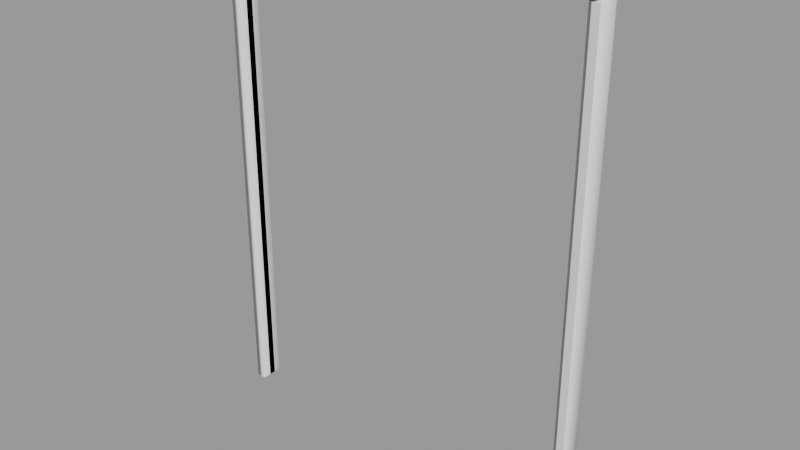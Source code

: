 # Source: door_grate002_frame.blend  (saved by Blender 2.92.15; exported with 4.5.12 LTS)
import bpy
from mathutils import Matrix  # noqa: F401  (used for matrix-valued properties, if any)

bpy.ops.wm.read_factory_settings(use_empty=True)
scene = bpy.context.scene
scene.name = 'door_grate002_frame.qc'

# ---- collections
col_door_grate002_frame = bpy.data.collections.new('door_grate002_frame'); scene.collection.children.link(col_door_grate002_frame)

# ---- materials (node trees are filled in below, after node groups)
mat_door_grate001 = bpy.data.materials.new('door_grate001')
mat_door_grate001.use_transparent_shadow = False
mat_door_grate001.diffuse_color = (0.7068, 0.6959, 0.6678, 1.0)
mat_phy = bpy.data.materials.new('  phy')
mat_phy.use_transparent_shadow = False
mat_phy.diffuse_color = (0.9471, 0.8916, 0.9201, 1.0)

# ---- material node trees

# ---- meshes
me_door_grate002_frame_reference = bpy.data.meshes.new('door_grate002_frame_reference')
me_door_grate002_frame_reference.from_pydata([(60.01, -1.347, 0.02246), (60.01, -1.347, 3.718), (60.01, 0.96, 0.02246), (60.01, 0.96, 3.718), (60.01, 0.96, 160.2), (60.01, -1.347, 160.2), (60.91, -3.774, 160.2), (60.91, -3.774, 3.718), (62.14, -3.774, 160.2), (62.14, -3.774, 3.718), (63.38, -3.774, 160.2), (63.38, -3.774, 3.718), (63.38, -3.774, 0.02246), (62.14, -3.774, 0.02246), (60.91, -3.774, 0.02246), (-61.58, 3.774, 160.2), (-61.58, 3.774, 3.718), (-62.82, 3.774, 160.2), (-62.82, 3.774, 3.718), (-64.06, 3.774, 160.2), (-64.06, 3.774, 3.718), (-64.06, 3.774, 0.02246), (-62.82, 3.774, 0.02246), (-61.58, 3.774, 0.02246), (-60.68, -0.9601, 160.2), (-60.97, -1.309, 160.2), (-60.68, -0.96, 3.718), (-60.97, -1.309, 3.718), (-60.68, -0.96, 0.02246), (-60.97, -1.309, 0.02246), (60.91, 3.612, 0.02246), (60.91, 3.612, 3.718), (62.14, 3.612, 0.02246), (62.14, 3.612, 3.718), (63.38, 3.612, 0.02246), (63.38, 3.612, 3.718), (63.38, 3.612, 160.2), (62.14, 3.612, 160.2), (60.91, 3.612, 160.2), (-60.97, 1.696, 160.2), (-60.68, 1.347, 160.2), (-60.97, 1.696, 3.718), (-60.68, 1.347, 3.718), (-60.97, 1.696, 0.02246), (-60.68, 1.347, 0.02246), (-61.58, -3.612, 3.718), (-61.58, -3.612, 160.2), (-62.82, -3.612, 160.2), (-62.82, -3.612, 3.718), (-64.06, -3.612, 160.2), (-64.06, -3.612, 3.718), (-64.06, -3.612, 0.02246), (-62.82, -3.612, 0.02246), (-61.58, -3.612, 0.02246), (-61.58, -1.309, 0.02246), (-61.58, -1.309, 3.718), (-61.58, -1.309, 160.2), (60.91, 1.309, 0.02246), (60.3, 1.309, 0.02246), (60.91, 1.309, 3.718), (60.3, 1.309, 3.718), (60.91, 1.309, 160.2), (60.3, 1.309, 160.2), (-61.58, 1.696, 160.2), (-61.58, 1.696, 3.718), (-61.58, 1.696, 0.02246), (60.3, -1.696, 160.2), (60.3, -1.696, 3.718), (60.91, -1.696, 160.2), (60.91, -1.696, 3.718), (60.91, -1.696, 0.02246), (60.3, -1.696, 0.02246)], [], [(0, 1, 2), (1, 3, 2), (3, 1, 4), (1, 5, 4), (6, 7, 8), (7, 9, 8), (8, 9, 10), (9, 11, 10), (11, 9, 12), (9, 13, 12), (9, 7, 13), (7, 14, 13), (15, 16, 17), (16, 18, 17), (17, 18, 19), (18, 20, 19), (20, 18, 21), (18, 22, 21), (18, 16, 22), (16, 23, 22), (24, 25, 26), (25, 27, 26), (26, 27, 28), (27, 29, 28), (30, 31, 32), (31, 33, 32), (32, 33, 34), (33, 35, 34), (35, 33, 36), (33, 37, 36), (33, 31, 37), (31, 38, 37), (39, 40, 41), (40, 42, 41), (41, 42, 43), (42, 44, 43), (45, 46, 47), (48, 45, 47), (48, 47, 49), (50, 48, 49), (48, 50, 51), (52, 48, 51), (45, 48, 52), (53, 45, 52), (54, 55, 53), (55, 45, 53), (45, 55, 46), (55, 56, 46), (57, 58, 59), (58, 60, 59), (59, 60, 61), (60, 62, 61), (63, 64, 15), (64, 16, 15), (16, 64, 23), (64, 65, 23), (66, 67, 68), (67, 69, 68), (69, 67, 70), (67, 71, 70), (39, 41, 63), (41, 64, 63), (64, 41, 65), (41, 43, 65), (68, 69, 6), (69, 7, 6), (7, 69, 14), (69, 70, 14), (54, 29, 55), (29, 27, 55), (55, 27, 56), (27, 25, 56), (57, 59, 30), (59, 31, 30), (31, 59, 38), (59, 61, 38), (44, 42, 28), (42, 26, 28), (26, 42, 24), (42, 40, 24), (66, 5, 67), (5, 1, 67), (67, 1, 71), (1, 0, 71), (4, 62, 3), (62, 60, 3), (3, 60, 2), (60, 58, 2)])
me_door_grate002_frame_reference.polygons.foreach_set('use_smooth', [True] * 88)
_k = set([(0, 1), (1, 4), (1, 5), (1, 71), (2, 3), (2, 60), (3, 4), (3, 62), (5, 67), (6, 7), (7, 14), (14, 69), (15, 16), (16, 23), (23, 64), (24, 26), (24, 42), (25, 26), (25, 27), (26, 28), (27, 28), (27, 29), (27, 56), (29, 55), (30, 31), (31, 38), (38, 59), (39, 41), (40, 41), (40, 42), (41, 43), (41, 65), (42, 43), (42, 44), (45, 46), (45, 53), (46, 55), (54, 55), (55, 56), (57, 59), (58, 59), (58, 60), (59, 61), (60, 61), (60, 62), (63, 64), (64, 65), (66, 67), (67, 70), (67, 71), (68, 69), (69, 70)])
me_door_grate002_frame_reference.attributes.new('sharp_edge', 'BOOLEAN', 'EDGE').data.foreach_set('value', [ (min(e.vertices), max(e.vertices)) in _k for e in me_door_grate002_frame_reference.edges])
_uv = me_door_grate002_frame_reference.uv_layers.new(name='UVMap')
_uv.uv.foreach_set('vector', [0.006451, 0.1604, 0.0243, 0.1604, 0.006451, 0.1717, 0.0243, 0.1604, 0.0243, 0.1717, 0.006451, 0.1717, 0.0243, 0.1717, 0.0243, 0.1604, 0.9966, 0.1717, 0.0243, 0.1604, 0.9966, 0.1604, 0.9966, 0.1717, 0.9966, 0.1451, 0.0243, 0.1451, 0.9966, 0.139, 0.0243, 0.1451, 0.0243, 0.139, 0.9966, 0.139, 0.9966, 0.139, 0.0243, 0.139, 0.9966, 0.133, 0.0243, 0.139, 0.0243, 0.133, 0.9966, 0.133, 0.0243, 0.133, 0.0243, 0.139, 0.006451, 0.133, 0.0243, 0.139, 0.006451, 0.139, 0.006451, 0.133, 0.0243, 0.139, 0.0243, 0.1451, 0.006451, 0.139, 0.0243, 0.1451, 0.006451, 0.1451, 0.006451, 0.139, 0.9966, 0.1451, 0.0243, 0.1451, 0.9966, 0.139, 0.0243, 0.1451, 0.0243, 0.139, 0.9966, 0.139, 0.9966, 0.139, 0.0243, 0.139, 0.9966, 0.133, 0.0243, 0.139, 0.0243, 0.133, 0.9966, 0.133, 0.0243, 0.133, 0.0243, 0.139, 0.006451, 0.133, 0.0243, 0.139, 0.006451, 0.139, 0.006451, 0.133, 0.0243, 0.139, 0.0243, 0.1451, 0.006451, 0.139, 0.0243, 0.1451, 0.006451, 0.1451, 0.006451, 0.139, 0.9966, 0.1717, 0.9966, 0.1739, 0.0243, 0.1717, 0.9966, 0.1739, 0.0243, 0.1739, 0.0243, 0.1717, 0.0243, 0.1717, 0.0243, 0.1739, 0.006451, 0.1717, 0.0243, 0.1739, 0.006451, 0.1739, 0.006451, 0.1717, 0.006451, 0.1882, 0.0243, 0.1882, 0.006451, 0.1942, 0.0243, 0.1882, 0.0243, 0.1942, 0.006451, 0.1942, 0.006451, 0.1942, 0.0243, 0.1942, 0.006451, 0.2003, 0.0243, 0.1942, 0.0243, 0.2003, 0.006451, 0.2003, 0.0243, 0.2003, 0.0243, 0.1942, 0.9965, 0.2003, 0.0243, 0.1942, 0.9965, 0.1942, 0.9965, 0.2003, 0.0243, 0.1942, 0.0243, 0.1882, 0.9965, 0.1942, 0.0243, 0.1882, 0.9965, 0.1882, 0.9965, 0.1942, 0.9966, 0.1582, 0.9966, 0.1604, 0.0243, 0.1582, 0.9966, 0.1604, 0.0243, 0.1604, 0.0243, 0.1582, 0.0243, 0.1582, 0.0243, 0.1604, 0.006451, 0.1582, 0.0243, 0.1604, 0.006451, 0.1604, 0.006451, 0.1582, 0.0243, 0.1882, 0.9965, 0.1882, 0.9965, 0.1942, 0.0243, 0.1942, 0.0243, 0.1882, 0.9965, 0.1942, 0.0243, 0.1942, 0.9965, 0.1942, 0.9965, 0.2003, 0.0243, 0.2003, 0.0243, 0.1942, 0.9965, 0.2003, 0.0243, 0.1942, 0.0243, 0.2003, 0.006451, 0.2003, 0.006451, 0.1942, 0.0243, 0.1942, 0.006451, 0.2003, 0.0243, 0.1882, 0.0243, 0.1942, 0.006451, 0.1942, 0.006451, 0.1882, 0.0243, 0.1882, 0.006451, 0.1942, 0.006451, 0.1769, 0.0243, 0.1769, 0.006451, 0.1882, 0.0243, 0.1769, 0.0243, 0.1882, 0.006451, 0.1882, 0.0243, 0.1882, 0.0243, 0.1769, 0.9965, 0.1882, 0.0243, 0.1769, 0.9965, 0.1769, 0.9965, 0.1882, 0.006451, 0.1769, 0.006451, 0.1739, 0.0243, 0.1769, 0.006451, 0.1739, 0.0243, 0.1739, 0.0243, 0.1769, 0.0243, 0.1769, 0.0243, 0.1739, 0.9965, 0.1769, 0.0243, 0.1739, 0.9966, 0.1739, 0.9965, 0.1769, 0.9966, 0.1552, 0.0243, 0.1552, 0.9966, 0.1451, 0.0243, 0.1552, 0.0243, 0.1451, 0.9966, 0.1451, 0.0243, 0.1451, 0.0243, 0.1552, 0.006451, 0.1451, 0.0243, 0.1552, 0.006451, 0.1552, 0.006451, 0.1451, 0.9966, 0.1582, 0.0243, 0.1582, 0.9966, 0.1552, 0.0243, 0.1582, 0.0243, 0.1552, 0.9966, 0.1552, 0.0243, 0.1552, 0.0243, 0.1582, 0.006451, 0.1552, 0.0243, 0.1582, 0.006451, 0.1582, 0.006451, 0.1552, 0.9966, 0.1582, 0.0243, 0.1582, 0.9966, 0.1552, 0.0243, 0.1582, 0.0243, 0.1552, 0.9966, 0.1552, 0.0243, 0.1552, 0.0243, 0.1582, 0.006451, 0.1552, 0.0243, 0.1582, 0.006451, 0.1582, 0.006451, 0.1552, 0.9966, 0.1552, 0.0243, 0.1552, 0.9966, 0.1451, 0.0243, 0.1552, 0.0243, 0.1451, 0.9966, 0.1451, 0.0243, 0.1451, 0.0243, 0.1552, 0.006451, 0.1451, 0.0243, 0.1552, 0.006451, 0.1552, 0.006451, 0.1451, 0.006451, 0.1769, 0.006451, 0.1739, 0.0243, 0.1769, 0.006451, 0.1739, 0.0243, 0.1739, 0.0243, 0.1769, 0.0243, 0.1769, 0.0243, 0.1739, 0.9965, 0.1769, 0.0243, 0.1739, 0.9966, 0.1739, 0.9965, 0.1769, 0.006451, 0.1769, 0.0243, 0.1769, 0.006451, 0.1882, 0.0243, 0.1769, 0.0243, 0.1882, 0.006451, 0.1882, 0.0243, 0.1882, 0.0243, 0.1769, 0.9965, 0.1882, 0.0243, 0.1769, 0.9965, 0.1769, 0.9965, 0.1882, 0.006451, 0.1604, 0.0243, 0.1604, 0.006451, 0.1717, 0.0243, 0.1604, 0.0243, 0.1717, 0.006451, 0.1717, 0.0243, 0.1717, 0.0243, 0.1604, 0.9966, 0.1717, 0.0243, 0.1604, 0.9966, 0.1604, 0.9966, 0.1717, 0.9966, 0.1582, 0.9966, 0.1604, 0.0243, 0.1582, 0.9966, 0.1604, 0.0243, 0.1604, 0.0243, 0.1582, 0.0243, 0.1582, 0.0243, 0.1604, 0.006451, 0.1582, 0.0243, 0.1604, 0.006451, 0.1604, 0.006451, 0.1582, 0.9966, 0.1717, 0.9966, 0.1739, 0.0243, 0.1717, 0.9966, 0.1739, 0.0243, 0.1739, 0.0243, 0.1717, 0.0243, 0.1717, 0.0243, 0.1739, 0.006451, 0.1717, 0.0243, 0.1739, 0.006451, 0.1739, 0.006451, 0.1717])
me_door_grate002_frame_reference.materials.append(mat_door_grate001)
me_door_grate002_frame_reference.use_remesh_fix_poles = True
me_door_grate002_frame_reference.use_remesh_preserve_attributes = False
me_door_grate002_frame_reference.use_mirror_vertex_groups = False
me_door_grate002_frame_reference.update()
me_door_grate002_frame_reference.normals_split_custom_set([tuple(v) for v in zip(*[iter([-1.0, 0.0, 0.0, -1.0, 0.0, 0.0, -1.0, 0.0, 0.0, -1.0, 0.0, 0.0, -1.0, 0.0, 0.0, -1.0, 0.0, 0.0, -1.0, 0.0, 0.0, -1.0, 0.0, 0.0, -1.0, 0.0, 0.0, -1.0, 0.0, 0.0, -1.0, 0.0, 0.0, -1.0, 0.0, 0.0, -7.696e-07, -1.0, -3.933e-08, -8.118e-08, -1.0, -4.448e-08, -3.828e-07, -1.0, -4.427e-08, -8.118e-08, -1.0, -4.448e-08, 0.0, -1.0, -2.23e-08, -3.828e-07, -1.0, -4.427e-08, -3.828e-07, -1.0, -4.427e-08, 0.0, -1.0, -2.23e-08, 0.0, -1.0, -4.914e-08, 0.0, -1.0, -2.23e-08, 0.0, -1.0, -2.152e-08, 0.0, -1.0, -4.914e-08, 0.0, -1.0, -2.152e-08, 0.0, -1.0, -2.23e-08, 0.0, -1.0, 0.0, 0.0, -1.0, -2.23e-08, -3.055e-07, -1.0, -8.267e-08, 0.0, -1.0, 0.0, 0.0, -1.0, -2.23e-08, -8.118e-08, -1.0, -4.448e-08, -3.055e-07, -1.0, -8.267e-08, -8.118e-08, -1.0, -4.448e-08, -7.696e-07, -1.0, -2.082e-07, -3.055e-07, -1.0, -8.267e-08, 7.696e-07, 1.0, 3.933e-08, 7.696e-07, 1.0, 2.363e-08, 3.848e-07, 1.0, 3.935e-08, 7.696e-07, 1.0, 2.363e-08, 3.848e-07, 1.0, 2.441e-08, 3.848e-07, 1.0, 3.935e-08, 3.848e-07, 1.0, 3.935e-08, 3.848e-07, 1.0, 2.441e-08, 0.0, 1.0, 3.939e-08, 3.848e-07, 1.0, 2.441e-08, 0.0, 1.0, 2.518e-08, 0.0, 1.0, 3.939e-08, 0.0, 1.0, 2.518e-08, 3.848e-07, 1.0, 2.441e-08, 0.0, 1.0, 0.0, 3.848e-07, 1.0, 2.441e-08, 3.848e-07, 1.0, 0.0, 0.0, 1.0, 0.0, 3.848e-07, 1.0, 2.441e-08, 7.696e-07, 1.0, 2.363e-08, 3.848e-07, 1.0, 0.0, 7.696e-07, 1.0, 2.363e-08, 7.696e-07, 1.0, 0.0, 3.848e-07, 1.0, 0.0, 0.7731, -0.6343, -2.781e-08, 0.7731, -0.6343, -2.781e-08, 0.7731, -0.6343, -2.781e-08, 0.7731, -0.6343, -2.95e-08, 0.7731, -0.6343, -1.534e-08, 0.7731, -0.6343, -1.474e-08, 0.7731, -0.6343, -1.474e-08, 0.7731, -0.6343, -1.534e-08, 0.7731, -0.6343, 0.0, 0.7731, -0.6343, 0.0, 0.7731, -0.6343, 0.0, 0.7731, -0.6343, 0.0, 0.0, 1.0, 0.0, 0.0, 1.0, 2.212e-08, 7.696e-07, 1.0, 0.0, 0.0, 1.0, 2.212e-08, 7.698e-07, 1.0, 2.212e-08, 7.696e-07, 1.0, 0.0, 7.696e-07, 1.0, 0.0, 7.698e-07, 1.0, 2.212e-08, 1.539e-06, 1.0, 0.0, 7.698e-07, 1.0, 2.212e-08, 1.539e-06, 1.0, 2.212e-08, 1.539e-06, 1.0, 0.0, 1.539e-06, 1.0, 2.212e-08, 7.698e-07, 1.0, 2.212e-08, 1.731e-06, 1.0, 4.425e-08, 7.698e-07, 1.0, 2.212e-08, 8.658e-07, 1.0, 4.425e-08, 1.731e-06, 1.0, 4.425e-08, 7.698e-07, 1.0, 2.212e-08, 0.0, 1.0, 2.212e-08, 8.658e-07, 1.0, 4.425e-08, 0.0, 1.0, 2.212e-08, 0.0, 1.0, 4.425e-08, 8.658e-07, 1.0, 4.425e-08, 0.7731, 0.6343, 2.866e-08, 0.7731, 0.6343, 2.866e-08, 0.7731, 0.6343, 2.866e-08, 0.7731, 0.6343, 2.781e-08, 0.7731, 0.6343, 1.447e-08, 0.7731, 0.6343, 1.389e-08, 0.7731, 0.6343, 1.389e-08, 0.7731, 0.6343, 1.447e-08, 0.7731, 0.6343, 0.0, 0.7731, 0.6343, 0.0, 0.7731, 0.6343, 0.0, 0.7731, 0.6343, 0.0, 0.0, -1.0, -2.212e-08, 0.0, -1.0, -4.425e-08, -7.696e-07, -1.0, -4.425e-08, -7.696e-07, -1.0, -2.335e-08, 0.0, -1.0, -2.212e-08, -7.696e-07, -1.0, -4.425e-08, -7.696e-07, -1.0, -2.335e-08, -7.696e-07, -1.0, -4.425e-08, -1.539e-06, -1.0, -4.427e-08, -1.539e-06, -1.0, -2.458e-08, -7.696e-07, -1.0, -2.335e-08, -1.539e-06, -1.0, -4.427e-08, -7.696e-07, -1.0, -2.335e-08, -1.539e-06, -1.0, -2.458e-08, -1.539e-06, -1.0, 0.0, -7.696e-07, -1.0, 0.0, -7.696e-07, -1.0, -2.335e-08, -1.539e-06, -1.0, 0.0, 0.0, -1.0, -2.212e-08, -7.696e-07, -1.0, -2.335e-08, -7.696e-07, -1.0, 0.0, 0.0, -1.0, 0.0, 0.0, -1.0, -2.212e-08, -7.696e-07, -1.0, 0.0, 1.0, 0.0, 0.0, 1.0, 0.0, 0.0, 1.0, 0.0, 0.0, 1.0, 0.0, 0.0, 1.0, 0.0, 0.0, 1.0, 0.0, 0.0, 1.0, 0.0, 0.0, 1.0, 0.0, 0.0, 1.0, 0.0, 0.0, 1.0, 0.0, 0.0, 1.0, 0.0, 0.0, 1.0, 0.0, 0.0, 0.0, 1.0, 2.648e-07, 0.0, 1.0, 2.648e-07, 0.0, 1.0, 2.648e-07, 0.0, 1.0, 2.118e-07, 0.0, 1.0, 1.254e-07, 0.0, 1.0, 1.206e-07, 0.0, 1.0, 1.206e-07, 0.0, 1.0, 1.254e-07, 0.0, 1.0, 3.876e-08, 0.0, 1.0, 3.751e-08, 0.0, 1.0, 3.751e-08, 0.0, 1.0, 3.751e-08, 1.0, 0.0, 0.0, 1.0, 0.0, 0.0, 1.0, 0.0, 0.0, 1.0, 0.0, 0.0, 1.0, 0.0, 0.0, 1.0, 0.0, 0.0, 1.0, 0.0, 0.0, 1.0, 0.0, 0.0, 1.0, 0.0, 0.0, 1.0, 0.0, 0.0, 1.0, 0.0, 0.0, 1.0, 0.0, 0.0, 0.0, -1.0, -4.502e-08, 0.0, -1.0, -2.374e-08, 0.0, -1.0, -4.502e-08, 0.0, -1.0, -2.374e-08, 0.0, -1.0, -2.251e-08, 0.0, -1.0, -4.502e-08, 0.0, -1.0, -2.251e-08, 0.0, -1.0, -2.374e-08, 0.0, -1.0, 0.0, 0.0, -1.0, 0.0, 0.0, -1.0, 0.0, 0.0, -1.0, 0.0, 0.0, 1.0, 4.502e-08, 0.0, 1.0, 2.374e-08, 0.0, 1.0, 4.502e-08, 0.0, 1.0, 2.374e-08, 0.0, 1.0, 2.251e-08, 0.0, 1.0, 4.502e-08, 0.0, 1.0, 2.251e-08, 0.0, 1.0, 2.374e-08, 0.0, 1.0, 0.0, 0.0, 1.0, 0.0, 0.0, 1.0, 0.0, 0.0, 1.0, 0.0, -1.0, 0.0, 0.0, -1.0, 0.0, 0.0, -1.0, 0.0, 0.0, -1.0, 0.0, 0.0, -1.0, 0.0, 0.0, -1.0, 0.0, 0.0, -1.0, 0.0, 0.0, -1.0, 0.0, 0.0, -1.0, 0.0, 0.0, -1.0, 0.0, 0.0, -1.0, 0.0, 0.0, -1.0, 0.0, 0.0, 0.0, -1.0, 0.0, 0.0, -1.0, 0.0, 0.0, -1.0, 0.0, 0.0, -1.0, 0.0, 0.0, -1.0, -2.248e-08, 0.0, -1.0, -2.374e-08, 0.0, -1.0, -2.374e-08, 0.0, -1.0, -2.248e-08, 0.0, -1.0, -4.502e-08, 0.0, -1.0, -4.502e-08, 0.0, -1.0, -4.502e-08, 0.0, -1.0, -4.502e-08, -1.0, 0.0, 0.0, -1.0, 0.0, 0.0, -1.0, 0.0, 0.0, -1.0, 0.0, 0.0, -1.0, 0.0, 0.0, -1.0, 0.0, 0.0, -1.0, 0.0, 0.0, -1.0, 0.0, 0.0, -1.0, 0.0, 0.0, -1.0, 0.0, 0.0, -1.0, 0.0, 0.0, -1.0, 0.0, 0.0, 1.0, 0.0, 0.0, 1.0, 0.0, 0.0, 1.0, 0.0, 0.0, 1.0, 0.0, 0.0, 1.0, 0.0, 0.0, 1.0, 0.0, 0.0, 1.0, 0.0, 0.0, 1.0, 0.0, 0.0, 1.0, 0.0, 0.0, 1.0, 0.0, 0.0, 1.0, 0.0, 0.0, 1.0, 0.0, 0.0, -0.7731, -0.6343, -2.866e-08, -0.7731, -0.6343, -2.866e-08, -0.7731, -0.6343, -2.866e-08, -0.7731, -0.6343, -2.866e-08, -0.7731, -0.6343, -1.491e-08, -0.7731, -0.6343, -1.432e-08, -0.7731, -0.6343, -1.432e-08, -0.7731, -0.6343, -1.491e-08, -0.7731, -0.6343, 0.0, -0.7731, -0.6343, 0.0, -0.7731, -0.6343, 0.0, -0.7731, -0.6343, 0.0, -0.7731, 0.6343, 2.444e-08, -0.7731, 0.6343, 2.444e-08, -0.7731, 0.6343, 2.444e-08, -0.7731, 0.6343, 2.36e-08, -0.7731, 0.6343, 9.793e-08, -0.7731, 0.6343, 1.011e-07, -0.7731, 0.6343, 1.011e-07, -0.7731, 0.6343, 9.793e-08, -0.7731, 0.6343, 1.785e-07, -0.7731, 0.6343, 1.428e-07, -0.7731, 0.6343, 1.428e-07, -0.7731, 0.6343, 1.428e-07])] * 3)])
me_door_grate002_frame_physics = bpy.data.meshes.new('door_grate002_frame_physics')
me_door_grate002_frame_physics.from_pydata([(63.38, 3.696, 160.2), (63.38, 3.696, 0.01515), (60.01, 3.696, 160.2), (60.01, 3.696, 0.01515), (60.01, -3.612, 160.2), (63.38, -3.612, 160.2), (60.01, -3.612, 0.01515), (63.38, -3.612, 0.01515), (-60.68, -3.696, 0.01515), (-64.06, -3.696, 160.2), (-64.06, -3.696, 0.01515), (-60.68, -3.696, 160.2), (-60.68, 3.612, 0.01515), (-60.68, 3.612, 160.2), (-64.06, 3.612, 0.01515), (-64.06, 3.612, 160.2)], [], [(0, 1, 2), (2, 1, 3), (2, 4, 0), (4, 5, 0), (2, 3, 6), (2, 6, 4), (0, 7, 1), (0, 5, 7), (3, 1, 6), (6, 1, 7), (4, 6, 5), (6, 7, 5), (8, 9, 10), (8, 11, 9), (12, 13, 8), (13, 11, 8), (8, 10, 12), (12, 10, 14), (11, 15, 9), (11, 13, 15), (15, 13, 14), (9, 15, 14), (13, 12, 14), (10, 9, 14)])
me_door_grate002_frame_physics.polygons.foreach_set('use_smooth', [True] * 24)
_uv = me_door_grate002_frame_physics.uv_layers.new(name='UVMap')
_uv.uv.foreach_set('vector', [0.0, 0.0, 0.0, 0.0, 0.0, 0.0, 0.0, 0.0, 0.0, 0.0, 0.0, 0.0, 0.0, 0.0, 0.0, 0.0, 0.0, 0.0, 0.0, 0.0, 0.0, 0.0, 0.0, 0.0, 0.0, 0.0, 0.0, 0.0, 0.0, 0.0, 0.0, 0.0, 0.0, 0.0, 0.0, 0.0, 0.0, 0.0, 0.0, 0.0, 0.0, 0.0, 0.0, 0.0, 0.0, 0.0, 0.0, 0.0, 0.0, 0.0, 0.0, 0.0, 0.0, 0.0, 0.0, 0.0, 0.0, 0.0, 0.0, 0.0, 0.0, 0.0, 0.0, 0.0, 0.0, 0.0, 0.0, 0.0, 0.0, 0.0, 0.0, 0.0, 0.0, 0.0, 0.0, 0.0, 0.0, 0.0, 0.0, 0.0, 0.0, 0.0, 0.0, 0.0, 0.0, 0.0, 0.0, 0.0, 0.0, 0.0, 0.0, 0.0, 0.0, 0.0, 0.0, 0.0, 0.0, 0.0, 0.0, 0.0, 0.0, 0.0, 0.0, 0.0, 0.0, 0.0, 0.0, 0.0, 0.0, 0.0, 0.0, 0.0, 0.0, 0.0, 0.0, 0.0, 0.0, 0.0, 0.0, 0.0, 0.0, 0.0, 0.0, 0.0, 0.0, 0.0, 0.0, 0.0, 0.0, 0.0, 0.0, 0.0, 0.0, 0.0, 0.0, 0.0, 0.0, 0.0, 0.0, 0.0, 0.0, 0.0, 0.0, 0.0])
me_door_grate002_frame_physics.materials.append(mat_phy)
me_door_grate002_frame_physics.use_remesh_fix_poles = True
me_door_grate002_frame_physics.use_remesh_preserve_attributes = False
me_door_grate002_frame_physics.use_mirror_vertex_groups = False
me_door_grate002_frame_physics.update()
me_door_grate002_frame_physics.normals_split_custom_set([tuple(v) for v in zip(*[iter([-0.2249, -0.02048, 0.9742, -0.6781, 0.03092, 0.7343, -0.4192, -0.009563, -0.9079, -0.4192, -0.009563, -0.9079, -0.6781, 0.03092, 0.7343, -0.4191, 0.01913, -0.9077, -0.4192, -0.009563, -0.9079, 0.4188, -0.03824, -0.9073, -0.2249, -0.02048, 0.9742, 0.4188, -0.03824, -0.9073, 0.6783, -0.01545, 0.7346, -0.2249, -0.02048, 0.9742, -0.4192, -0.009563, -0.9079, -0.4191, 0.01913, -0.9077, 0.4191, 0.01911, -0.9078, -0.4192, -0.009563, -0.9079, 0.4191, 0.01911, -0.9078, 0.4188, -0.03824, -0.9073, -0.2249, -0.02048, 0.9742, 0.2249, 0.01021, 0.9743, -0.6781, 0.03092, 0.7343, -0.2249, -0.02048, 0.9742, 0.6783, -0.01545, 0.7346, 0.2249, 0.01021, 0.9743, -0.4191, 0.01913, -0.9077, -0.6781, 0.03092, 0.7343, 0.4191, 0.01911, -0.9078, 0.4191, 0.01911, -0.9078, -0.6781, 0.03092, 0.7343, 0.2249, 0.01021, 0.9743, 0.4188, -0.03824, -0.9073, 0.4191, 0.01911, -0.9078, 0.6783, -0.01545, 0.7346, 0.4191, 0.01911, -0.9078, 0.2249, 0.01021, 0.9743, 0.6783, -0.01545, 0.7346, 0.4192, 0.009595, 0.9078, 0.4192, -0.009553, -0.9078, 0.4188, 0.03817, -0.9073, 0.4192, 0.009595, 0.9078, 0.4189, -0.03827, 0.9072, 0.4192, -0.009553, -0.9078, -0.4189, 0.03826, 0.9072, -0.4191, -0.009593, 0.9079, 0.4192, 0.009595, 0.9078, -0.4191, -0.009593, 0.9079, 0.4189, -0.03827, 0.9072, 0.4192, 0.009595, 0.9078, 0.4192, 0.009595, 0.9078, 0.4188, 0.03817, -0.9073, -0.4189, 0.03826, 0.9072, -0.4189, 0.03826, 0.9072, 0.4188, 0.03817, -0.9073, -0.4192, 0.009584, -0.9078, 0.4189, -0.03827, 0.9072, -0.4189, -0.03825, -0.9072, 0.4192, -0.009553, -0.9078, 0.4189, -0.03827, 0.9072, -0.4191, -0.009593, 0.9079, -0.4189, -0.03825, -0.9072, -0.4189, -0.03825, -0.9072, -0.4191, -0.009593, 0.9079, -0.4192, 0.009584, -0.9078, 0.4192, -0.009553, -0.9078, -0.4189, -0.03825, -0.9072, -0.4192, 0.009584, -0.9078, -0.4191, -0.009593, 0.9079, -0.4189, 0.03826, 0.9072, -0.4192, 0.009584, -0.9078, 0.4188, 0.03817, -0.9073, 0.4192, -0.009553, -0.9078, -0.4192, 0.009584, -0.9078])] * 3)])
arm_door_grate002_frame_qc_skeleton = bpy.data.armatures.new('door_grate002_frame.qc_skeleton')  # bones are not reproduced

# ---- objects
ob_door_grate002_frame_qc_skeleton = bpy.data.objects.new('door_grate002_frame.qc_skeleton', arm_door_grate002_frame_qc_skeleton)
ob_door_grate002_frame_reference = bpy.data.objects.new('door_grate002_frame_reference', me_door_grate002_frame_reference)
ob_door_grate002_frame_physics = bpy.data.objects.new('door_grate002_frame_physics', me_door_grate002_frame_physics)

# ---- transforms, parenting, visibility, modifiers, constraints
ob_door_grate002_frame_qc_skeleton.location = (0.0, 0.0, 0.0)
ob_door_grate002_frame_qc_skeleton.show_in_front = True
ob_door_grate002_frame_qc_skeleton.lineart.crease_threshold = 0.0
ob_door_grate002_frame_reference.parent = ob_door_grate002_frame_qc_skeleton
ob_door_grate002_frame_reference.location = (0.0, 0.0, 0.0)
ob_door_grate002_frame_reference.lineart.crease_threshold = 0.0
_vg = ob_door_grate002_frame_reference.vertex_groups.new(name='static_prop')
_vg.add([0, 1, 2, 3, 4, 5, 6, 7, 8, 9, 10, 11, 12, 13, 14, 15, 16, 17, 18, 19, 20, 21, 22, 23, 24, 25, 26, 27, 28, 29, 30, 31, 32, 33, 34, 35, 36, 37, 38, 39, 40, 41, 42, 43, 44, 45, 46, 47, 48, 49, 50, 51, 52, 53, 54, 55, 56, 57, 58, 59, 60, 61, 62, 63, 64, 65, 66, 67, 68, 69, 70, 71], 1.0, 'REPLACE')
_m = ob_door_grate002_frame_reference.modifiers.new('Armature', 'ARMATURE')
_m.object = ob_door_grate002_frame_qc_skeleton
ob_door_grate002_frame_physics.parent = ob_door_grate002_frame_qc_skeleton
ob_door_grate002_frame_physics.location = (0.0, 0.0, 0.0)
ob_door_grate002_frame_physics.display_type = 'SOLID'
ob_door_grate002_frame_physics.show_wire = True
ob_door_grate002_frame_physics.lineart.crease_threshold = 0.0
_vg = ob_door_grate002_frame_physics.vertex_groups.new(name='static_prop')
_vg.add([0, 1, 2, 3, 4, 5, 6, 7, 8, 9, 10, 11, 12, 13, 14, 15], 1.0, 'REPLACE')
_m = ob_door_grate002_frame_physics.modifiers.new('Armature', 'ARMATURE')
_m.object = ob_door_grate002_frame_qc_skeleton

# ---- collection membership
scene.collection.objects.link(ob_door_grate002_frame_qc_skeleton)
scene.collection.objects.link(ob_door_grate002_frame_reference)
scene.collection.objects.link(ob_door_grate002_frame_physics)
col_door_grate002_frame.objects.link(ob_door_grate002_frame_qc_skeleton)
col_door_grate002_frame.objects.link(ob_door_grate002_frame_reference)
col_door_grate002_frame.objects.link(ob_door_grate002_frame_physics)

# ---- scene / render settings (as saved in the file)
scene.frame_start = 1; scene.frame_end = 250; scene.frame_set(0)
scene.render.engine = 'BLENDER_EEVEE_NEXT'
scene.cycles.use_denoising = False
scene.cycles.samples = 128
scene.cycles.sampling_pattern = 'TABULATED_SOBOL'
scene.cycles.use_adaptive_sampling = False
scene.cycles.use_light_tree = False
scene.view_settings.view_transform = 'Filmic'
bpy.context.view_layer.update()

# ---- added for rendering (the .blend has no active camera and no usable light): camera, sun + grey world if the file has none
cam_auto = bpy.data.cameras.new('AutoCamera')
cam_auto.lens = 50.0
cam_auto.sensor_width = 36.0
cam_auto.clip_end = 3326.57
ob_auto_camera = bpy.data.objects.new('AutoCamera', cam_auto)
scene.collection.objects.link(ob_auto_camera)
ob_auto_camera.location = (189.213, -227.459, 231.769)
ob_auto_camera.rotation_euler = (1.09748, -7.21219e-08, 0.694738)
scene.camera = ob_auto_camera
light_auto_sun = bpy.data.lights.new('AutoSun', 'SUN')
light_auto_sun.energy = 3.0
light_auto_sun.angle = 0.0523599
ob_auto_sun = bpy.data.objects.new('AutoSun', light_auto_sun)
scene.collection.objects.link(ob_auto_sun)
ob_auto_sun.rotation_euler = (0.872665, 0.174533, 0.523599)
if scene.world is None:
    world_auto = bpy.data.worlds.new('AutoWorld')
    world_auto.color = (0.3, 0.3, 0.3)
    scene.world = world_auto
bpy.context.view_layer.update()
